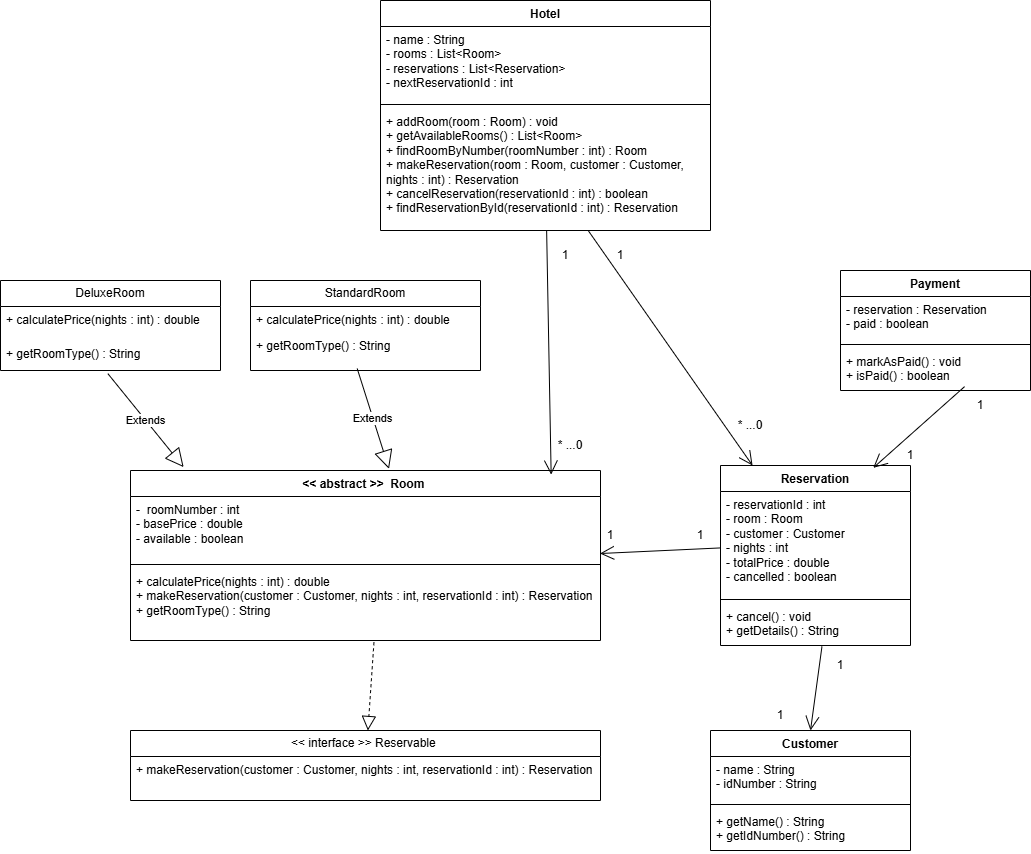

The diagram above was exported from draw.io. Its source (the exported page's mxGraphModel, read from the mxfile embedded in the PNG):
<mxGraphModel dx="2934" dy="1124" grid="1" gridSize="10" guides="1" tooltips="1" connect="1" arrows="1" fold="1" page="1" pageScale="1" pageWidth="850" pageHeight="1100" math="0" shadow="0">
  <root>
    <mxCell id="0" />
    <mxCell id="1" parent="0" />
    <mxCell id="1qs7Y1VjIlzF9qgLtZ65-3" parent="1" style="swimlane;fontStyle=1;align=center;verticalAlign=top;childLayout=stackLayout;horizontal=1;startSize=26;horizontalStack=0;resizeParent=1;resizeParentMax=0;resizeLast=0;collapsible=1;marginBottom=0;whiteSpace=wrap;html=1;" value="Hotel" vertex="1">
      <mxGeometry height="230" width="330" x="270" y="30" as="geometry" />
    </mxCell>
    <mxCell id="1qs7Y1VjIlzF9qgLtZ65-4" parent="1qs7Y1VjIlzF9qgLtZ65-3" style="text;strokeColor=none;fillColor=none;align=left;verticalAlign=top;spacingLeft=4;spacingRight=4;overflow=hidden;rotatable=0;points=[[0,0.5],[1,0.5]];portConstraint=eastwest;whiteSpace=wrap;html=1;" value="&lt;div&gt;- name : String&lt;/div&gt;&lt;div&gt;- rooms : List&amp;lt;Room&amp;gt;&lt;/div&gt;&lt;div&gt;- reservations : List&amp;lt;Reservation&amp;gt;&lt;/div&gt;&lt;div&gt;- nextReservationId : int&lt;/div&gt;" vertex="1">
      <mxGeometry height="74" width="330" y="26" as="geometry" />
    </mxCell>
    <mxCell id="1qs7Y1VjIlzF9qgLtZ65-5" parent="1qs7Y1VjIlzF9qgLtZ65-3" style="line;strokeWidth=1;fillColor=none;align=left;verticalAlign=middle;spacingTop=-1;spacingLeft=3;spacingRight=3;rotatable=0;labelPosition=right;points=[];portConstraint=eastwest;strokeColor=inherit;" value="" vertex="1">
      <mxGeometry height="8" width="330" y="100" as="geometry" />
    </mxCell>
    <mxCell id="1qs7Y1VjIlzF9qgLtZ65-6" parent="1qs7Y1VjIlzF9qgLtZ65-3" style="text;strokeColor=none;fillColor=none;align=left;verticalAlign=top;spacingLeft=4;spacingRight=4;overflow=hidden;rotatable=0;points=[[0,0.5],[1,0.5]];portConstraint=eastwest;whiteSpace=wrap;html=1;" value="+&amp;nbsp;addRoom(room : Room) : void&lt;div&gt;+&amp;nbsp;getAvailableRooms() : List&amp;lt;Room&amp;gt;&lt;/div&gt;&lt;div&gt;+&amp;nbsp;findRoomByNumber(roomNumber : int) : Room&lt;/div&gt;&lt;div&gt;+&amp;nbsp;makeReservation(room : Room, customer : Customer, nights : int) : Reservation&lt;/div&gt;&lt;div&gt;+&amp;nbsp;cancelReservation(reservationId : int) : boolean&lt;/div&gt;&lt;div&gt;+&amp;nbsp;findReservationById(reservationId : int) : Reservation&lt;/div&gt;" vertex="1">
      <mxGeometry height="122" width="330" y="108" as="geometry" />
    </mxCell>
    <mxCell id="1qs7Y1VjIlzF9qgLtZ65-8" parent="1" style="swimlane;fontStyle=1;align=center;verticalAlign=top;childLayout=stackLayout;horizontal=1;startSize=26;horizontalStack=0;resizeParent=1;resizeParentMax=0;resizeLast=0;collapsible=1;marginBottom=0;whiteSpace=wrap;html=1;" value=" Reservation" vertex="1">
      <mxGeometry height="180" width="190" x="610" y="495" as="geometry">
        <mxRectangle height="30" width="100" x="580" y="350" as="alternateBounds" />
      </mxGeometry>
    </mxCell>
    <mxCell id="1qs7Y1VjIlzF9qgLtZ65-9" parent="1qs7Y1VjIlzF9qgLtZ65-8" style="text;strokeColor=none;fillColor=none;align=left;verticalAlign=top;spacingLeft=4;spacingRight=4;overflow=hidden;rotatable=0;points=[[0,0.5],[1,0.5]];portConstraint=eastwest;whiteSpace=wrap;html=1;" value="- reservationId : int&lt;div&gt;- room : Room&lt;/div&gt;&lt;div&gt;- customer : Customer&lt;/div&gt;&lt;div&gt;- nights : int&lt;/div&gt;&lt;div&gt;- totalPrice : double&lt;/div&gt;&lt;div&gt;- cancelled : boolean&lt;/div&gt;" vertex="1">
      <mxGeometry height="104" width="190" y="26" as="geometry" />
    </mxCell>
    <mxCell id="1qs7Y1VjIlzF9qgLtZ65-10" parent="1qs7Y1VjIlzF9qgLtZ65-8" style="line;strokeWidth=1;fillColor=none;align=left;verticalAlign=middle;spacingTop=-1;spacingLeft=3;spacingRight=3;rotatable=0;labelPosition=right;points=[];portConstraint=eastwest;strokeColor=inherit;" value="" vertex="1">
      <mxGeometry height="8" width="190" y="130" as="geometry" />
    </mxCell>
    <mxCell id="1qs7Y1VjIlzF9qgLtZ65-11" parent="1qs7Y1VjIlzF9qgLtZ65-8" style="text;strokeColor=none;fillColor=none;align=left;verticalAlign=top;spacingLeft=4;spacingRight=4;overflow=hidden;rotatable=0;points=[[0,0.5],[1,0.5]];portConstraint=eastwest;whiteSpace=wrap;html=1;" value="+&amp;nbsp;cancel() : void&lt;div&gt;+&amp;nbsp;getDetails() : String&lt;/div&gt;" vertex="1">
      <mxGeometry height="42" width="190" y="138" as="geometry" />
    </mxCell>
    <mxCell id="1qs7Y1VjIlzF9qgLtZ65-12" edge="1" parent="1qs7Y1VjIlzF9qgLtZ65-8" source="1qs7Y1VjIlzF9qgLtZ65-9" style="edgeStyle=orthogonalEdgeStyle;rounded=0;orthogonalLoop=1;jettySize=auto;html=1;exitX=1;exitY=0.5;exitDx=0;exitDy=0;" target="1qs7Y1VjIlzF9qgLtZ65-9">
      <mxGeometry relative="1" as="geometry" />
    </mxCell>
    <mxCell id="1qs7Y1VjIlzF9qgLtZ65-13" parent="1" style="swimlane;fontStyle=1;align=center;verticalAlign=top;childLayout=stackLayout;horizontal=1;startSize=26;horizontalStack=0;resizeParent=1;resizeParentMax=0;resizeLast=0;collapsible=1;marginBottom=0;whiteSpace=wrap;html=1;" value="&amp;lt;&amp;lt; abstract &amp;gt;&amp;gt;&amp;nbsp; Room&amp;nbsp;" vertex="1">
      <mxGeometry height="170" width="470" x="20" y="500" as="geometry" />
    </mxCell>
    <mxCell id="1qs7Y1VjIlzF9qgLtZ65-14" parent="1qs7Y1VjIlzF9qgLtZ65-13" style="text;strokeColor=none;fillColor=none;align=left;verticalAlign=top;spacingLeft=4;spacingRight=4;overflow=hidden;rotatable=0;points=[[0,0.5],[1,0.5]];portConstraint=eastwest;whiteSpace=wrap;html=1;" value="-&amp;nbsp; roomNumber : int&lt;div&gt;-&amp;nbsp;basePrice : double&lt;/div&gt;&lt;div&gt;-&amp;nbsp;available : boolean&lt;/div&gt;" vertex="1">
      <mxGeometry height="64" width="470" y="26" as="geometry" />
    </mxCell>
    <mxCell id="1qs7Y1VjIlzF9qgLtZ65-15" parent="1qs7Y1VjIlzF9qgLtZ65-13" style="line;strokeWidth=1;fillColor=none;align=left;verticalAlign=middle;spacingTop=-1;spacingLeft=3;spacingRight=3;rotatable=0;labelPosition=right;points=[];portConstraint=eastwest;strokeColor=inherit;" value="" vertex="1">
      <mxGeometry height="8" width="470" y="90" as="geometry" />
    </mxCell>
    <mxCell id="1qs7Y1VjIlzF9qgLtZ65-16" parent="1qs7Y1VjIlzF9qgLtZ65-13" style="text;strokeColor=none;fillColor=none;align=left;verticalAlign=top;spacingLeft=4;spacingRight=4;overflow=hidden;rotatable=0;points=[[0,0.5],[1,0.5]];portConstraint=eastwest;whiteSpace=wrap;html=1;" value="+&amp;nbsp;calculatePrice(nights : int) : double&lt;div&gt;+&amp;nbsp;makeReservation(customer : Customer, nights : int, reservationId : int) : Reservation&lt;/div&gt;&lt;div&gt;+&amp;nbsp;getRoomType() : String&lt;/div&gt;" vertex="1">
      <mxGeometry height="72" width="470" y="98" as="geometry" />
    </mxCell>
    <mxCell id="1qs7Y1VjIlzF9qgLtZ65-17" parent="1" style="swimlane;fontStyle=0;childLayout=stackLayout;horizontal=1;startSize=26;fillColor=none;horizontalStack=0;resizeParent=1;resizeParentMax=0;resizeLast=0;collapsible=1;marginBottom=0;whiteSpace=wrap;html=1;" value="DeluxeRoom" vertex="1">
      <mxGeometry height="90" width="220" x="-110" y="310" as="geometry" />
    </mxCell>
    <mxCell id="1qs7Y1VjIlzF9qgLtZ65-18" parent="1qs7Y1VjIlzF9qgLtZ65-17" style="text;strokeColor=none;fillColor=none;align=left;verticalAlign=top;spacingLeft=4;spacingRight=4;overflow=hidden;rotatable=0;points=[[0,0.5],[1,0.5]];portConstraint=eastwest;whiteSpace=wrap;html=1;" value="+&amp;nbsp;calculatePrice(nights : int) : double" vertex="1">
      <mxGeometry height="34" width="220" y="26" as="geometry" />
    </mxCell>
    <mxCell id="1qs7Y1VjIlzF9qgLtZ65-19" parent="1qs7Y1VjIlzF9qgLtZ65-17" style="text;strokeColor=none;fillColor=none;align=left;verticalAlign=top;spacingLeft=4;spacingRight=4;overflow=hidden;rotatable=0;points=[[0,0.5],[1,0.5]];portConstraint=eastwest;whiteSpace=wrap;html=1;" value="+&amp;nbsp;getRoomType() : String" vertex="1">
      <mxGeometry height="30" width="220" y="60" as="geometry" />
    </mxCell>
    <mxCell id="1qs7Y1VjIlzF9qgLtZ65-21" parent="1" style="swimlane;fontStyle=0;childLayout=stackLayout;horizontal=1;startSize=26;fillColor=none;horizontalStack=0;resizeParent=1;resizeParentMax=0;resizeLast=0;collapsible=1;marginBottom=0;whiteSpace=wrap;html=1;" value="StandardRoom" vertex="1">
      <mxGeometry height="90" width="230" x="140" y="310" as="geometry" />
    </mxCell>
    <mxCell id="1qs7Y1VjIlzF9qgLtZ65-22" parent="1qs7Y1VjIlzF9qgLtZ65-21" style="text;strokeColor=none;fillColor=none;align=left;verticalAlign=top;spacingLeft=4;spacingRight=4;overflow=hidden;rotatable=0;points=[[0,0.5],[1,0.5]];portConstraint=eastwest;whiteSpace=wrap;html=1;" value="+&amp;nbsp;calculatePrice(nights : int) : double" vertex="1">
      <mxGeometry height="26" width="230" y="26" as="geometry" />
    </mxCell>
    <mxCell id="1qs7Y1VjIlzF9qgLtZ65-23" parent="1qs7Y1VjIlzF9qgLtZ65-21" style="text;strokeColor=none;fillColor=none;align=left;verticalAlign=top;spacingLeft=4;spacingRight=4;overflow=hidden;rotatable=0;points=[[0,0.5],[1,0.5]];portConstraint=eastwest;whiteSpace=wrap;html=1;" value="+&amp;nbsp;getRoomType() : String" vertex="1">
      <mxGeometry height="38" width="230" y="52" as="geometry" />
    </mxCell>
    <mxCell id="1qs7Y1VjIlzF9qgLtZ65-25" parent="1" style="swimlane;fontStyle=1;align=center;verticalAlign=top;childLayout=stackLayout;horizontal=1;startSize=26;horizontalStack=0;resizeParent=1;resizeParentMax=0;resizeLast=0;collapsible=1;marginBottom=0;whiteSpace=wrap;html=1;" value=" Customer" vertex="1">
      <mxGeometry height="120" width="200" x="600" y="760" as="geometry" />
    </mxCell>
    <mxCell id="1qs7Y1VjIlzF9qgLtZ65-26" parent="1qs7Y1VjIlzF9qgLtZ65-25" style="text;strokeColor=none;fillColor=none;align=left;verticalAlign=top;spacingLeft=4;spacingRight=4;overflow=hidden;rotatable=0;points=[[0,0.5],[1,0.5]];portConstraint=eastwest;whiteSpace=wrap;html=1;" value="-&amp;nbsp;name : String&lt;div&gt;-&amp;nbsp;idNumber : String&lt;/div&gt;" vertex="1">
      <mxGeometry height="44" width="200" y="26" as="geometry" />
    </mxCell>
    <mxCell id="1qs7Y1VjIlzF9qgLtZ65-27" parent="1qs7Y1VjIlzF9qgLtZ65-25" style="line;strokeWidth=1;fillColor=none;align=left;verticalAlign=middle;spacingTop=-1;spacingLeft=3;spacingRight=3;rotatable=0;labelPosition=right;points=[];portConstraint=eastwest;strokeColor=inherit;" value="" vertex="1">
      <mxGeometry height="8" width="200" y="70" as="geometry" />
    </mxCell>
    <mxCell id="1qs7Y1VjIlzF9qgLtZ65-28" parent="1qs7Y1VjIlzF9qgLtZ65-25" style="text;strokeColor=none;fillColor=none;align=left;verticalAlign=top;spacingLeft=4;spacingRight=4;overflow=hidden;rotatable=0;points=[[0,0.5],[1,0.5]];portConstraint=eastwest;whiteSpace=wrap;html=1;" value="+&amp;nbsp;getName() : String&lt;div&gt;+&amp;nbsp;getIdNumber() : String&lt;/div&gt;" vertex="1">
      <mxGeometry height="42" width="200" y="78" as="geometry" />
    </mxCell>
    <mxCell id="1qs7Y1VjIlzF9qgLtZ65-29" parent="1" style="swimlane;fontStyle=0;childLayout=stackLayout;horizontal=1;startSize=26;fillColor=none;horizontalStack=0;resizeParent=1;resizeParentMax=0;resizeLast=0;collapsible=1;marginBottom=0;whiteSpace=wrap;html=1;" value="&amp;lt;&amp;lt; interface &amp;gt;&amp;gt; Reservable&amp;nbsp;" vertex="1">
      <mxGeometry height="70" width="470" x="20" y="760" as="geometry" />
    </mxCell>
    <mxCell id="1qs7Y1VjIlzF9qgLtZ65-30" parent="1qs7Y1VjIlzF9qgLtZ65-29" style="text;strokeColor=none;fillColor=none;align=left;verticalAlign=top;spacingLeft=4;spacingRight=4;overflow=hidden;rotatable=0;points=[[0,0.5],[1,0.5]];portConstraint=eastwest;whiteSpace=wrap;html=1;" value="+&amp;nbsp;makeReservation(customer : Customer, nights : int, reservationId : int) : Reservation" vertex="1">
      <mxGeometry height="44" width="470" y="26" as="geometry" />
    </mxCell>
    <mxCell id="1qs7Y1VjIlzF9qgLtZ65-33" parent="1" style="swimlane;fontStyle=1;align=center;verticalAlign=top;childLayout=stackLayout;horizontal=1;startSize=26;horizontalStack=0;resizeParent=1;resizeParentMax=0;resizeLast=0;collapsible=1;marginBottom=0;whiteSpace=wrap;html=1;" value=" Payment" vertex="1">
      <mxGeometry height="120" width="190" x="730" y="300" as="geometry" />
    </mxCell>
    <mxCell id="1qs7Y1VjIlzF9qgLtZ65-34" parent="1qs7Y1VjIlzF9qgLtZ65-33" style="text;strokeColor=none;fillColor=none;align=left;verticalAlign=top;spacingLeft=4;spacingRight=4;overflow=hidden;rotatable=0;points=[[0,0.5],[1,0.5]];portConstraint=eastwest;whiteSpace=wrap;html=1;" value="-&amp;nbsp;reservation : Reservation&lt;div&gt;-&amp;nbsp;paid : boolean&lt;/div&gt;" vertex="1">
      <mxGeometry height="44" width="190" y="26" as="geometry" />
    </mxCell>
    <mxCell id="1qs7Y1VjIlzF9qgLtZ65-35" parent="1qs7Y1VjIlzF9qgLtZ65-33" style="line;strokeWidth=1;fillColor=none;align=left;verticalAlign=middle;spacingTop=-1;spacingLeft=3;spacingRight=3;rotatable=0;labelPosition=right;points=[];portConstraint=eastwest;strokeColor=inherit;" value="" vertex="1">
      <mxGeometry height="8" width="190" y="70" as="geometry" />
    </mxCell>
    <mxCell id="1qs7Y1VjIlzF9qgLtZ65-36" parent="1qs7Y1VjIlzF9qgLtZ65-33" style="text;strokeColor=none;fillColor=none;align=left;verticalAlign=top;spacingLeft=4;spacingRight=4;overflow=hidden;rotatable=0;points=[[0,0.5],[1,0.5]];portConstraint=eastwest;whiteSpace=wrap;html=1;" value="+&amp;nbsp;markAsPaid() : void&lt;div&gt;+&amp;nbsp;isPaid() : boolean&lt;/div&gt;" vertex="1">
      <mxGeometry height="42" width="190" y="78" as="geometry" />
    </mxCell>
    <mxCell id="1qs7Y1VjIlzF9qgLtZ65-37" edge="1" parent="1" source="1qs7Y1VjIlzF9qgLtZ65-6" style="endArrow=open;endFill=1;endSize=12;html=1;rounded=0;" target="1qs7Y1VjIlzF9qgLtZ65-8" value="">
      <mxGeometry relative="1" width="160" as="geometry">
        <mxPoint x="270" y="460" as="sourcePoint" />
        <mxPoint x="430" y="460" as="targetPoint" />
      </mxGeometry>
    </mxCell>
    <mxCell id="1qs7Y1VjIlzF9qgLtZ65-41" parent="1" style="text;html=1;whiteSpace=wrap;strokeColor=none;fillColor=none;align=center;verticalAlign=middle;rounded=0;" value="1" vertex="1">
      <mxGeometry height="30" width="60" x="480" y="270" as="geometry" />
    </mxCell>
    <mxCell id="1qs7Y1VjIlzF9qgLtZ65-42" parent="1" style="text;html=1;whiteSpace=wrap;strokeColor=none;fillColor=none;align=center;verticalAlign=middle;rounded=0;" value="* ...0" vertex="1">
      <mxGeometry height="30" width="60" x="610" y="440" as="geometry" />
    </mxCell>
    <mxCell id="1qs7Y1VjIlzF9qgLtZ65-43" edge="1" parent="1" source="1qs7Y1VjIlzF9qgLtZ65-6" style="endArrow=open;endFill=1;endSize=12;html=1;rounded=0;entryX=0.895;entryY=0.024;entryDx=0;entryDy=0;entryPerimeter=0;" target="1qs7Y1VjIlzF9qgLtZ65-13" value="">
      <mxGeometry relative="1" width="160" as="geometry">
        <mxPoint x="270" y="460" as="sourcePoint" />
        <mxPoint x="430" y="460" as="targetPoint" />
      </mxGeometry>
    </mxCell>
    <mxCell id="1qs7Y1VjIlzF9qgLtZ65-44" parent="1" style="text;html=1;whiteSpace=wrap;strokeColor=none;fillColor=none;align=center;verticalAlign=middle;rounded=0;" value="1" vertex="1">
      <mxGeometry height="30" width="60" x="425" y="270" as="geometry" />
    </mxCell>
    <mxCell id="1qs7Y1VjIlzF9qgLtZ65-45" parent="1" style="text;html=1;whiteSpace=wrap;strokeColor=none;fillColor=none;align=center;verticalAlign=middle;rounded=0;" value="* ...0" vertex="1">
      <mxGeometry height="30" width="60" x="430" y="460" as="geometry" />
    </mxCell>
    <mxCell id="1qs7Y1VjIlzF9qgLtZ65-46" edge="1" parent="1" source="1qs7Y1VjIlzF9qgLtZ65-9" style="endArrow=open;endFill=1;endSize=12;html=1;rounded=0;entryX=0.999;entryY=0.891;entryDx=0;entryDy=0;entryPerimeter=0;" target="1qs7Y1VjIlzF9qgLtZ65-14" value="">
      <mxGeometry relative="1" width="160" as="geometry">
        <mxPoint x="270" y="460" as="sourcePoint" />
        <mxPoint x="430" y="460" as="targetPoint" />
      </mxGeometry>
    </mxCell>
    <mxCell id="1qs7Y1VjIlzF9qgLtZ65-47" parent="1" style="text;html=1;whiteSpace=wrap;strokeColor=none;fillColor=none;align=center;verticalAlign=middle;rounded=0;" value="1" vertex="1">
      <mxGeometry height="30" width="60" x="560" y="550" as="geometry" />
    </mxCell>
    <mxCell id="1qs7Y1VjIlzF9qgLtZ65-50" parent="1" style="text;html=1;whiteSpace=wrap;strokeColor=none;fillColor=none;align=center;verticalAlign=middle;rounded=0;" value="1" vertex="1">
      <mxGeometry height="30" width="60" x="470" y="550" as="geometry" />
    </mxCell>
    <mxCell id="1qs7Y1VjIlzF9qgLtZ65-51" edge="1" parent="1" source="1qs7Y1VjIlzF9qgLtZ65-36" style="endArrow=open;endFill=1;endSize=12;html=1;rounded=0;exitX=0.653;exitY=0.908;exitDx=0;exitDy=0;exitPerimeter=0;entryX=0.804;entryY=0.013;entryDx=0;entryDy=0;entryPerimeter=0;" target="1qs7Y1VjIlzF9qgLtZ65-8" value="">
      <mxGeometry relative="1" width="160" as="geometry">
        <mxPoint x="270" y="460" as="sourcePoint" />
        <mxPoint x="430" y="460" as="targetPoint" />
      </mxGeometry>
    </mxCell>
    <mxCell id="1qs7Y1VjIlzF9qgLtZ65-52" parent="1" style="text;html=1;whiteSpace=wrap;strokeColor=none;fillColor=none;align=center;verticalAlign=middle;rounded=0;" value="1" vertex="1">
      <mxGeometry height="30" width="60" x="840" y="420" as="geometry" />
    </mxCell>
    <mxCell id="1qs7Y1VjIlzF9qgLtZ65-53" parent="1" style="text;html=1;whiteSpace=wrap;strokeColor=none;fillColor=none;align=center;verticalAlign=middle;rounded=0;" value="1" vertex="1">
      <mxGeometry height="30" width="60" x="770" y="470" as="geometry" />
    </mxCell>
    <mxCell id="1qs7Y1VjIlzF9qgLtZ65-54" edge="1" parent="1" source="1qs7Y1VjIlzF9qgLtZ65-11" style="endArrow=open;endFill=1;endSize=12;html=1;rounded=0;exitX=0.534;exitY=1.024;exitDx=0;exitDy=0;exitPerimeter=0;entryX=0.5;entryY=0;entryDx=0;entryDy=0;" target="1qs7Y1VjIlzF9qgLtZ65-25" value="">
      <mxGeometry relative="1" width="160" as="geometry">
        <mxPoint x="410" y="550" as="sourcePoint" />
        <mxPoint x="570" y="550" as="targetPoint" />
      </mxGeometry>
    </mxCell>
    <mxCell id="1qs7Y1VjIlzF9qgLtZ65-55" parent="1" style="text;html=1;whiteSpace=wrap;strokeColor=none;fillColor=none;align=center;verticalAlign=middle;rounded=0;" value="1" vertex="1">
      <mxGeometry height="30" width="60" x="700" y="680" as="geometry" />
    </mxCell>
    <mxCell id="1qs7Y1VjIlzF9qgLtZ65-56" parent="1" style="text;html=1;whiteSpace=wrap;strokeColor=none;fillColor=none;align=center;verticalAlign=middle;rounded=0;" value="1" vertex="1">
      <mxGeometry height="30" width="60" x="640" y="730" as="geometry" />
    </mxCell>
    <mxCell id="1qs7Y1VjIlzF9qgLtZ65-57" edge="1" parent="1" source="1qs7Y1VjIlzF9qgLtZ65-16" style="endArrow=block;dashed=1;endFill=0;endSize=12;html=1;rounded=0;exitX=0.518;exitY=1.025;exitDx=0;exitDy=0;exitPerimeter=0;" target="1qs7Y1VjIlzF9qgLtZ65-29" value="">
      <mxGeometry relative="1" width="160" as="geometry">
        <mxPoint x="410" y="550" as="sourcePoint" />
        <mxPoint x="570" y="550" as="targetPoint" />
      </mxGeometry>
    </mxCell>
    <mxCell id="1qs7Y1VjIlzF9qgLtZ65-58" edge="1" parent="1" source="1qs7Y1VjIlzF9qgLtZ65-23" style="endArrow=block;endSize=16;endFill=0;html=1;rounded=0;exitX=0.464;exitY=0.95;exitDx=0;exitDy=0;exitPerimeter=0;entryX=0.55;entryY=-0.01;entryDx=0;entryDy=0;entryPerimeter=0;" target="1qs7Y1VjIlzF9qgLtZ65-13" value="Extends">
      <mxGeometry relative="1" width="160" as="geometry">
        <mxPoint x="410" y="550" as="sourcePoint" />
        <mxPoint x="570" y="550" as="targetPoint" />
      </mxGeometry>
    </mxCell>
    <mxCell id="1qs7Y1VjIlzF9qgLtZ65-59" edge="1" parent="1" source="1qs7Y1VjIlzF9qgLtZ65-19" style="endArrow=block;endSize=16;endFill=0;html=1;rounded=0;exitX=0.488;exitY=1.105;exitDx=0;exitDy=0;exitPerimeter=0;entryX=0.113;entryY=-0.02;entryDx=0;entryDy=0;entryPerimeter=0;" target="1qs7Y1VjIlzF9qgLtZ65-13" value="Extends">
      <mxGeometry relative="1" width="160" as="geometry">
        <mxPoint x="410" y="550" as="sourcePoint" />
        <mxPoint x="570" y="550" as="targetPoint" />
      </mxGeometry>
    </mxCell>
  </root>
</mxGraphModel>